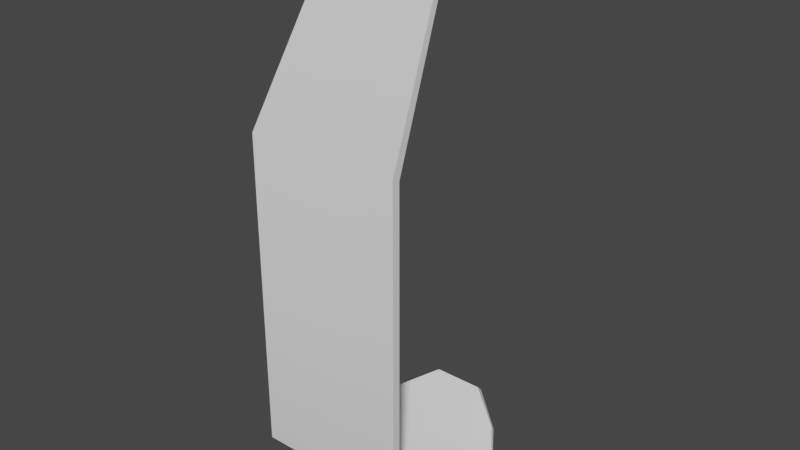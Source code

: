 # Source: clothing_hanger.blend  (saved by Blender 3.0.42; exported with 4.5.12 LTS)
import bpy
from mathutils import Matrix  # noqa: F401  (used for matrix-valued properties, if any)

bpy.ops.wm.read_factory_settings(use_empty=True)
scene = bpy.context.scene
scene.name = 'Scene'

# ---- collections
col_collection = bpy.data.collections.new('Collection'); scene.collection.children.link(col_collection)

# ---- node groups
ng_auto_smooth = bpy.data.node_groups.new('Auto Smooth', 'GeometryNodeTree')
_s = ng_auto_smooth.interface.new_socket(name='Geometry', in_out='OUTPUT', socket_type='NodeSocketGeometry')
_s = ng_auto_smooth.interface.new_socket(name='Geometry', in_out='INPUT', socket_type='NodeSocketGeometry')
_s = ng_auto_smooth.interface.new_socket(name='Angle', in_out='INPUT', socket_type='NodeSocketFloat')
_s.subtype = 'ANGLE'
_s.min_value = 0.0
_s.max_value = 3.142
ng_auto_smooth.is_modifier = True
_N = ng_auto_smooth.nodes; _L = ng_auto_smooth.links
n0 = _N.new('NodeGroupOutput'); n0.name = 'Group Output'; n0.location = (480, -100)
n1 = _N.new('NodeGroupInput'); n1.name = 'Group Input'; n1.location = (-420, -300)
n2 = _N.new('NodeGroupInput'); n2.name = 'Group Input.001'; n2.location = (-60, -100)
n3 = _N.new('GeometryNodeSetShadeSmooth'); n3.name = 'Set Shade Smooth'; n3.location = (120, -100)
n3.domain = 'EDGE'
n4 = _N.new('GeometryNodeSetShadeSmooth'); n4.name = 'Set Shade Smooth.001'; n4.location = (300, -100)
n5 = _N.new('GeometryNodeInputMeshEdgeAngle'); n5.name = 'Edge Angle'; n5.location = (-420, -220)
n6 = _N.new('GeometryNodeInputEdgeSmooth'); n6.name = 'Is Edge Smooth'; n6.location = (-60, -160)
n7 = _N.new('GeometryNodeInputShadeSmooth'); n7.name = 'Is Face Smooth'; n7.location = (-240, -340)
n8 = _N.new('FunctionNodeBooleanMath'); n8.name = 'Boolean Math'; n8.location = (-60, -220)
n9 = _N.new('FunctionNodeCompare'); n9.name = 'Compare'; n9.location = (-240, -180)
n9.operation = 'LESS_EQUAL'
_L.new(n5.outputs[0], n9.inputs[0])
_L.new(n4.outputs[0], n0.inputs[0])
_L.new(n1.outputs[1], n9.inputs[1])
_L.new(n9.outputs[0], n8.inputs[0])
_L.new(n7.outputs[0], n8.inputs[1])
_L.new(n2.outputs[0], n3.inputs[0])
_L.new(n6.outputs[0], n3.inputs[1])
_L.new(n3.outputs[0], n4.inputs[0])
_L.new(n8.outputs[0], n3.inputs[2])
n0.is_active_output = True

# ---- world
world_world = bpy.data.worlds.new('World'); scene.world = world_world
world_world.use_nodes = True; world_world.node_tree.nodes.clear()
_N = world_world.node_tree.nodes; _L = world_world.node_tree.links
n0 = _N.new('ShaderNodeOutputWorld'); n0.name = 'World Output'; n0.location = (300, 300)
n1 = _N.new('ShaderNodeBackground'); n1.name = 'Background'; n1.location = (10, 300)
n1.inputs[0].default_value = (0.05088, 0.05088, 0.05088, 1.0)
_L.new(n1.outputs[0], n0.inputs[0])
n0.is_active_output = True
world_world.color = (0.05088, 0.05088, 0.05088)
world_world.use_sun_shadow = False
world_world.sun_shadow_jitter_overblur = 0.0

# ---- meshes
me_plane = bpy.data.meshes.new('Plane')
me_plane.from_pydata([(0.3598, 2.331, 0.02111), (0.3598, 2.313, -0.01188), (0.4751, -0.5553, 0.5171), (0.4751, -0.5346, 0.4671), (-0.4751, -0.5346, 0.4671), (-0.4751, -0.5553, 0.5171), (0.4751, 1.409, 0.5171), (0.4751, 1.395, 0.4671), (-0.3598, 2.313, -0.01188), (-0.3598, 2.331, 0.02111), (0.4751, -0.9095, -0.08959), (0.4751, -0.9604, -0.08556), (0.3649, -0.7071, -0.5686), (0.3649, -0.7379, -0.5921), (0.4751, -0.7936, 0.2081), (0.4751, -0.8326, 0.2398), (0.4751, -0.8307, -0.4189), (0.4751, -0.8535, -0.4329), (-0.4751, 1.395, 0.4671), (-0.4751, 1.409, 0.5171), (-0.4751, -0.9604, -0.08556), (-0.4751, -0.9095, -0.08959), (-0.3649, -0.7379, -0.5921), (-0.3649, -0.7071, -0.5686), (-0.4751, -0.8326, 0.2398), (-0.4751, -0.7936, 0.2081), (-0.4751, -0.8769, -0.4329), (-0.4751, -0.8307, -0.4189), (0.1584, -0.5553, 0.5171), (-0.1584, -0.5553, 0.5171), (0.1584, -0.5346, 0.4671), (-0.1584, -0.5346, 0.4671), (0.1584, 2.521, -0.09047), (-0.1584, 2.521, -0.09047), (0.1584, 2.495, -0.1329), (-0.1584, 2.495, -0.1329), (-0.1584, 1.395, 0.4671), (0.1584, 1.395, 0.4671), (-0.1584, 1.409, 0.5171), (0.1584, 1.409, 0.5171), (0.1584, -0.8769, -0.4329), (-0.1584, -0.8769, -0.4329), (0.1584, -0.8307, -0.4189), (-0.1584, -0.8307, -0.4189), (-0.1584, -0.9604, -0.08556), (0.1584, -0.9604, -0.08556), (-0.1584, -0.9095, -0.08959), (0.1584, -0.9095, -0.08959), (0.1584, -0.5699, -0.6975), (-0.1584, -0.5699, -0.6975), (0.1584, -0.6053, -0.7329), (-0.1584, -0.6053, -0.7329), (0.1584, -0.8326, 0.2398), (-0.1584, -0.8326, 0.2398), (0.1584, -0.7936, 0.2081), (-0.1584, -0.7936, 0.2081)], [], [(24, 25, 21, 20), (6, 7, 1, 0), (2, 3, 7, 6), (4, 5, 19, 18), (18, 19, 9, 8), (14, 15, 11, 10), (16, 17, 13, 12), (3, 2, 15, 14), (10, 11, 17, 16), (26, 27, 23, 22), (5, 4, 25, 24), (20, 21, 27, 26), (33, 35, 8, 9), (49, 51, 22, 23), (37, 34, 1, 7), (39, 6, 0, 32), (45, 40, 17, 11), (47, 10, 16, 42), (40, 50, 13, 17), (42, 16, 12, 48), (30, 37, 7, 3), (28, 2, 6, 39), (28, 52, 15, 2), (30, 3, 14, 54), (52, 45, 11, 15), (54, 14, 10, 47), (25, 55, 46, 21), (55, 54, 47, 46), (24, 20, 44, 53), (53, 44, 45, 52), (4, 31, 55, 25), (31, 30, 54, 55), (5, 24, 53, 29), (29, 53, 52, 28), (5, 29, 38, 19), (29, 28, 39, 38), (4, 18, 36, 31), (31, 36, 37, 30), (27, 43, 49, 23), (43, 42, 48, 49), (26, 22, 51, 41), (41, 51, 50, 40), (21, 46, 43, 27), (46, 47, 42, 43), (20, 26, 41, 44), (44, 41, 40, 45), (19, 38, 33, 9), (38, 39, 32, 33), (18, 8, 35, 36), (36, 35, 34, 37), (12, 13, 50, 48), (48, 50, 51, 49), (0, 1, 34, 32), (32, 34, 35, 33)])
me_plane.polygons.foreach_set('use_smooth', [True] * 54)
_uv = me_plane.uv_layers.new(name='UVMap')
_uv.uv.foreach_set('vector', [0.08982, 0.44, 0.099, 0.4435, 0.09597, 0.5058, 0.08628, 0.5082, 0.8966, 0.5616, 0.9067, 0.5608, 0.9623, 0.7567, 0.9552, 0.7589, 0.9741, 0.1857, 0.9829, 0.1917, 0.9067, 0.5608, 0.8966, 0.5616, 0.08628, 0.9941, 0.07753, 1.0, 0.0, 0.6241, 0.01013, 0.6249, 0.01013, 0.6249, 0.0, 0.6241, 0.05862, 0.4268, 0.06567, 0.4291, 0.1437, 0.4939, 0.1345, 0.4974, 0.131, 0.4292, 0.1407, 0.4316, 0.1868, 0.6333, 0.1816, 0.6343, 0.1767, 0.5905, 0.1843, 0.5898, 0.1756, 0.558, 0.1687, 0.566, 0.1345, 0.4974, 0.1437, 0.4939, 0.1407, 0.4316, 0.131, 0.4292, 0.1723, 0.3715, 0.1756, 0.3755, 0.1781, 0.3715, 0.1868, 0.3751, 0.1843, 0.4187, 0.1767, 0.418, 0.124, 0.3715, 0.131, 0.3794, 0.099, 0.4435, 0.08982, 0.44, 0.08628, 0.5082, 0.09597, 0.5058, 0.131, 0.562, 0.1233, 0.5674, 0.07708, 0.3715, 0.08628, 0.3747, 0.06567, 0.4291, 0.05862, 0.4268, 0.1854, 0.4733, 0.1756, 0.4733, 0.1767, 0.418, 0.1843, 0.4187, 0.6517, 0.3095, 0.8966, 0.3095, 0.854, 0.3491, 0.6517, 0.3714, 0.6776, 0.06191, 0.6776, 0.0, 0.8823, 0.02251, 0.9253, 0.06191, 0.1488, 0.06201, 0.07927, 0.06207, 0.07754, 0.0002828, 0.1486, 0.0001134, 0.1408, 0.3095, 0.1408, 0.3714, 0.07465, 0.3715, 0.07459, 0.3095, 0.07927, 0.06207, 0.0004593, 0.06126, 0.03874, 0.02128, 0.07754, 0.0002828, 0.07459, 0.3095, 0.07465, 0.3715, 0.0367, 0.35, 1.87e-06, 0.3095, 0.2748, 0.3095, 0.6517, 0.3095, 0.6517, 0.3714, 0.2748, 0.3714, 0.2937, 0.06192, 0.2936, 5.261e-06, 0.6776, 0.0, 0.6776, 0.06191, 0.2937, 0.06192, 0.217, 0.06195, 0.217, 3.054e-05, 0.2936, 5.261e-06, 0.2748, 0.3095, 0.2748, 0.3714, 0.2032, 0.3714, 0.2032, 0.3095, 0.217, 0.06195, 0.1488, 0.06201, 0.1486, 0.0001134, 0.217, 3.054e-05, 0.2032, 0.3095, 0.2032, 0.3714, 0.1408, 0.3714, 0.1408, 0.3095, 0.2032, 0.1858, 0.2032, 0.2476, 0.1408, 0.2476, 0.1408, 0.1857, 0.2032, 0.2476, 0.2032, 0.3095, 0.1408, 0.3095, 0.1408, 0.2476, 0.217, 0.1857, 0.1487, 0.1857, 0.1488, 0.1238, 0.217, 0.1238, 0.217, 0.1238, 0.1488, 0.1238, 0.1488, 0.06201, 0.217, 0.06195, 0.2748, 0.1858, 0.2748, 0.2476, 0.2032, 0.2476, 0.2032, 0.1858, 0.2748, 0.2476, 0.2748, 0.3095, 0.2032, 0.3095, 0.2032, 0.2476, 0.2937, 0.1857, 0.217, 0.1857, 0.217, 0.1238, 0.2937, 0.1238, 0.2937, 0.1238, 0.217, 0.1238, 0.217, 0.06195, 0.2937, 0.06192, 0.2937, 0.1857, 0.2937, 0.1238, 0.6776, 0.1238, 0.6776, 0.1857, 0.2937, 0.1238, 0.2937, 0.06192, 0.6776, 0.06191, 0.6776, 0.1238, 0.2748, 0.1858, 0.6517, 0.1857, 0.6518, 0.2476, 0.2748, 0.2476, 0.2748, 0.2476, 0.6518, 0.2476, 0.6517, 0.3095, 0.2748, 0.3095, 0.07462, 0.1857, 0.07458, 0.2476, 0.0, 0.2477, 0.03668, 0.2072, 0.07458, 0.2476, 0.07459, 0.3095, 1.87e-06, 0.3095, 0.0, 0.2477, 0.0789, 0.1856, 0.03764, 0.1639, 0.0, 0.1233, 0.07909, 0.1237, 0.07909, 0.1237, 0.0, 0.1233, 0.0004593, 0.06126, 0.07927, 0.06207, 0.1408, 0.1857, 0.1408, 0.2476, 0.07458, 0.2476, 0.07462, 0.1857, 0.1408, 0.2476, 0.1408, 0.3095, 0.07459, 0.3095, 0.07458, 0.2476, 0.1487, 0.1857, 0.0789, 0.1856, 0.07909, 0.1237, 0.1488, 0.1238, 0.1488, 0.1238, 0.07909, 0.1237, 0.07927, 0.06207, 0.1488, 0.06201, 0.6776, 0.1857, 0.6776, 0.1238, 0.9253, 0.1238, 0.8823, 0.1632, 0.6776, 0.1238, 0.6776, 0.06191, 0.9253, 0.06191, 0.9253, 0.1238, 0.6517, 0.1857, 0.854, 0.2081, 0.8966, 0.2476, 0.6518, 0.2476, 0.6518, 0.2476, 0.8966, 0.2476, 0.8966, 0.3095, 0.6517, 0.3095, 0.1843, 0.5898, 0.1767, 0.5905, 0.1756, 0.5352, 0.1854, 0.5352, 0.1854, 0.5352, 0.1756, 0.5352, 0.1756, 0.4733, 0.1854, 0.4733, 0.9552, 0.7589, 0.9623, 0.7567, 0.9829, 0.811, 0.9737, 0.8143, 0.1868, 0.3812, 0.1868, 0.3715, 0.2487, 0.3715, 0.2487, 0.3812])
me_plane.use_remesh_fix_poles = True
me_plane.use_remesh_preserve_attributes = False
me_plane.update()

# ---- objects
ob_plane = bpy.data.objects.new('Plane', me_plane)

# ---- transforms, parenting, visibility, modifiers, constraints
ob_plane.location = (-0.502, -1.0, 0.8158)
ob_plane.rotation_euler = (1.571, -0.0, 0.0)
_m = ob_plane.modifiers.new('Auto Smooth', 'NODES')
_m.node_group = ng_auto_smooth
_gi = [s.identifier for s in ng_auto_smooth.interface.items_tree if s.item_type == 'SOCKET' and s.in_out == 'INPUT']
_m[_gi[1]] = 0.5236  # Angle

# ---- collection membership
col_collection.objects.link(ob_plane)

# ---- scene / render settings (as saved in the file)
scene.frame_start = 1; scene.frame_end = 250; scene.frame_set(1)
scene.render.engine = 'BLENDER_EEVEE_NEXT'
scene.cycles.sampling_pattern = 'TABULATED_SOBOL'
scene.cycles.use_light_tree = False
scene.view_settings.view_transform = 'Filmic'
bpy.context.view_layer.update()

# ---- added for rendering (the .blend has no active camera and no usable light): camera, sun
cam_auto = bpy.data.cameras.new('AutoCamera')
cam_auto.lens = 50.0
cam_auto.sensor_width = 36.0
cam_auto.clip_end = 1000.0
ob_auto_camera = bpy.data.objects.new('AutoCamera', cam_auto)
scene.collection.objects.link(ob_auto_camera)
ob_auto_camera.location = (3.03177, -5.13261, 4.42317)
ob_auto_camera.rotation_euler = (1.09748, -7.21219e-08, 0.694738)
scene.camera = ob_auto_camera
light_auto_sun = bpy.data.lights.new('AutoSun', 'SUN')
light_auto_sun.energy = 3.0
light_auto_sun.angle = 0.0523599
ob_auto_sun = bpy.data.objects.new('AutoSun', light_auto_sun)
scene.collection.objects.link(ob_auto_sun)
ob_auto_sun.rotation_euler = (0.872665, 0.174533, 0.523599)
bpy.context.view_layer.update()
